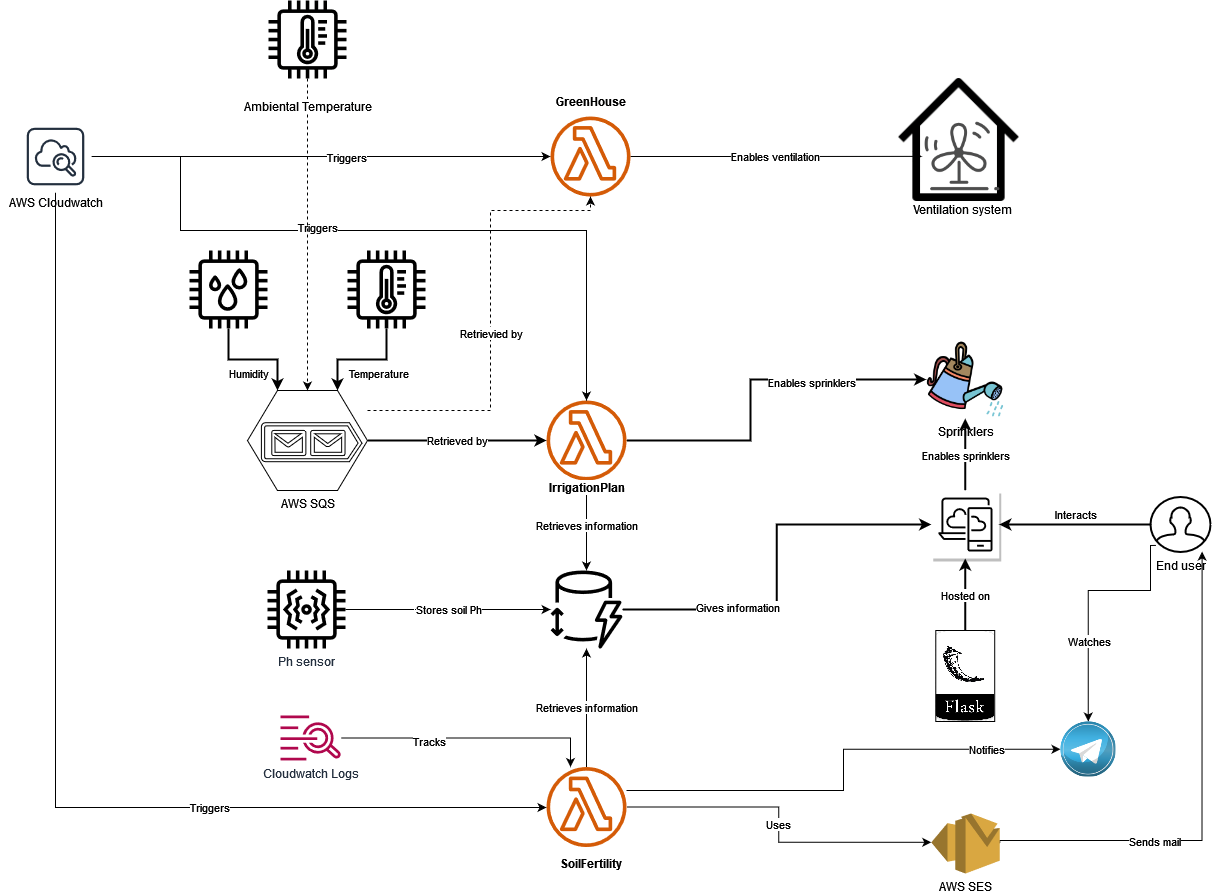

The diagram above was exported from draw.io. Its source (the exported page's mxGraphModel, read from the mxfile embedded in the PNG):
<mxGraphModel dx="1955" dy="2149" grid="1" gridSize="10" guides="1" tooltips="1" connect="1" arrows="1" fold="1" page="1" pageScale="1" pageWidth="827" pageHeight="1169" math="0" shadow="0">
  <root>
    <mxCell id="0" />
    <mxCell id="1" parent="0" />
    <mxCell id="MUBPIiGN_9hbW92XhwVn-35" value="" style="shape=image;html=1;verticalAlign=top;verticalLabelPosition=bottom;labelBackgroundColor=#ffffff;imageAspect=0;aspect=fixed;image=https://cdn4.iconfinder.com/data/icons/essential-3/32/372-Home-128.png;fontColor=#000000;strokeWidth=1;fillColor=#000000;gradientColor=#2B0AFF;labelBorderColor=none;" parent="1" vertex="1">
      <mxGeometry x="976.88" y="-1022" width="123.12" height="123.12" as="geometry" />
    </mxCell>
    <mxCell id="ycss9AsV4adxa-Ha-0SO-7" style="edgeStyle=orthogonalEdgeStyle;rounded=0;orthogonalLoop=1;jettySize=auto;html=1;entryX=0.25;entryY=0;entryDx=0;entryDy=0;entryPerimeter=0;strokeWidth=2;" parent="1" source="ycss9AsV4adxa-Ha-0SO-1" target="ycss9AsV4adxa-Ha-0SO-3" edge="1">
      <mxGeometry relative="1" as="geometry" />
    </mxCell>
    <mxCell id="ycss9AsV4adxa-Ha-0SO-10" value="Humidity" style="edgeLabel;html=1;align=center;verticalAlign=top;resizable=0;points=[];" parent="ycss9AsV4adxa-Ha-0SO-7" vertex="1" connectable="0">
      <mxGeometry x="0.2252" y="-4" relative="1" as="geometry">
        <mxPoint x="-18" y="-3" as="offset" />
      </mxGeometry>
    </mxCell>
    <mxCell id="ycss9AsV4adxa-Ha-0SO-1" value="" style="sketch=0;outlineConnect=0;fontColor=#232F3E;gradientColor=none;fillColor=#000000;strokeColor=none;dashed=0;verticalLabelPosition=bottom;verticalAlign=top;align=center;html=1;fontSize=12;fontStyle=0;aspect=fixed;pointerEvents=1;shape=mxgraph.aws4.iot_thing_humidity_sensor;" parent="1" vertex="1">
      <mxGeometry x="269" y="-850" width="78" height="78" as="geometry" />
    </mxCell>
    <mxCell id="ycss9AsV4adxa-Ha-0SO-8" style="edgeStyle=orthogonalEdgeStyle;rounded=0;orthogonalLoop=1;jettySize=auto;html=1;entryX=0.75;entryY=0;entryDx=0;entryDy=0;entryPerimeter=0;strokeWidth=2;" parent="1" source="ycss9AsV4adxa-Ha-0SO-2" target="ycss9AsV4adxa-Ha-0SO-3" edge="1">
      <mxGeometry relative="1" as="geometry" />
    </mxCell>
    <mxCell id="ycss9AsV4adxa-Ha-0SO-9" value="Temperature" style="edgeLabel;html=1;align=center;verticalAlign=top;resizable=0;points=[];" parent="ycss9AsV4adxa-Ha-0SO-8" vertex="1" connectable="0">
      <mxGeometry x="-0.1892" y="2" relative="1" as="geometry">
        <mxPoint x="5" y="-1" as="offset" />
      </mxGeometry>
    </mxCell>
    <mxCell id="ycss9AsV4adxa-Ha-0SO-2" value="" style="sketch=0;outlineConnect=0;fontColor=#232F3E;gradientColor=none;fillColor=#000000;strokeColor=none;dashed=0;verticalLabelPosition=bottom;verticalAlign=top;align=center;html=1;fontSize=12;fontStyle=0;aspect=fixed;pointerEvents=1;shape=mxgraph.aws4.iot_thing_temperature_sensor;" parent="1" vertex="1">
      <mxGeometry x="427" y="-850" width="78" height="78" as="geometry" />
    </mxCell>
    <mxCell id="ycss9AsV4adxa-Ha-0SO-12" value="Retrieved by" style="edgeStyle=orthogonalEdgeStyle;rounded=0;orthogonalLoop=1;jettySize=auto;html=1;strokeWidth=2;" parent="1" source="ycss9AsV4adxa-Ha-0SO-3" target="ycss9AsV4adxa-Ha-0SO-11" edge="1">
      <mxGeometry relative="1" as="geometry" />
    </mxCell>
    <mxCell id="MUBPIiGN_9hbW92XhwVn-25" style="edgeStyle=orthogonalEdgeStyle;rounded=0;orthogonalLoop=1;jettySize=auto;html=1;dashed=1;fontColor=#000000;" parent="1" source="ycss9AsV4adxa-Ha-0SO-3" target="MUBPIiGN_9hbW92XhwVn-3" edge="1">
      <mxGeometry relative="1" as="geometry">
        <Array as="points">
          <mxPoint x="570" y="-690" />
          <mxPoint x="570" y="-890" />
          <mxPoint x="670" y="-890" />
        </Array>
      </mxGeometry>
    </mxCell>
    <mxCell id="MUBPIiGN_9hbW92XhwVn-26" value="Retrievied by" style="edgeLabel;html=1;align=center;verticalAlign=middle;resizable=0;points=[];fontColor=#000000;" parent="MUBPIiGN_9hbW92XhwVn-25" vertex="1" connectable="0">
      <mxGeometry x="-0.0755" relative="1" as="geometry">
        <mxPoint y="1" as="offset" />
      </mxGeometry>
    </mxCell>
    <mxCell id="ycss9AsV4adxa-Ha-0SO-3" value="&lt;div&gt;AWS SQS&lt;/div&gt;" style="verticalLabelPosition=bottom;html=1;verticalAlign=top;align=center;shape=mxgraph.azure.storage_queue;" parent="1" vertex="1">
      <mxGeometry x="327" y="-710" width="120" height="100" as="geometry" />
    </mxCell>
    <mxCell id="ycss9AsV4adxa-Ha-0SO-29" style="edgeStyle=orthogonalEdgeStyle;rounded=0;orthogonalLoop=1;jettySize=auto;html=1;entryX=0;entryY=0.5;entryDx=0;entryDy=0;strokeWidth=2;verticalAlign=middle;labelPosition=center;verticalLabelPosition=top;align=center;" parent="1" source="ycss9AsV4adxa-Ha-0SO-11" target="ycss9AsV4adxa-Ha-0SO-28" edge="1">
      <mxGeometry relative="1" as="geometry">
        <Array as="points">
          <mxPoint x="830" y="-660" />
          <mxPoint x="830" y="-721" />
        </Array>
      </mxGeometry>
    </mxCell>
    <mxCell id="MUBPIiGN_9hbW92XhwVn-27" value="Enables sprinklers" style="edgeLabel;html=1;align=center;verticalAlign=middle;resizable=0;points=[];fontColor=#000000;" parent="ycss9AsV4adxa-Ha-0SO-29" vertex="1" connectable="0">
      <mxGeometry x="0.3583" y="-2" relative="1" as="geometry">
        <mxPoint as="offset" />
      </mxGeometry>
    </mxCell>
    <mxCell id="MUBPIiGN_9hbW92XhwVn-28" value="Retrieves information" style="edgeStyle=orthogonalEdgeStyle;rounded=0;orthogonalLoop=1;jettySize=auto;html=1;fontColor=#000000;" parent="1" source="ycss9AsV4adxa-Ha-0SO-11" target="ycss9AsV4adxa-Ha-0SO-21" edge="1">
      <mxGeometry relative="1" as="geometry" />
    </mxCell>
    <mxCell id="ycss9AsV4adxa-Ha-0SO-11" value="" style="sketch=0;outlineConnect=0;fontColor=#232F3E;gradientColor=none;fillColor=#D45B07;strokeColor=none;dashed=0;verticalLabelPosition=bottom;verticalAlign=top;align=center;html=1;fontSize=12;fontStyle=0;aspect=fixed;pointerEvents=1;shape=mxgraph.aws4.lambda_function;" parent="1" vertex="1">
      <mxGeometry x="626" y="-700" width="80" height="80" as="geometry" />
    </mxCell>
    <mxCell id="MUBPIiGN_9hbW92XhwVn-14" style="edgeStyle=orthogonalEdgeStyle;rounded=0;orthogonalLoop=1;jettySize=auto;html=1;fontColor=#000000;" parent="1" source="ycss9AsV4adxa-Ha-0SO-16" target="MUBPIiGN_9hbW92XhwVn-3" edge="1">
      <mxGeometry relative="1" as="geometry">
        <Array as="points">
          <mxPoint x="664" y="-960" />
        </Array>
      </mxGeometry>
    </mxCell>
    <mxCell id="MUBPIiGN_9hbW92XhwVn-22" value="Triggers" style="edgeLabel;html=1;align=center;verticalAlign=middle;resizable=0;points=[];fontColor=#000000;" parent="MUBPIiGN_9hbW92XhwVn-14" vertex="1" connectable="0">
      <mxGeometry x="0.1068" relative="1" as="geometry">
        <mxPoint x="-1" as="offset" />
      </mxGeometry>
    </mxCell>
    <mxCell id="MUBPIiGN_9hbW92XhwVn-15" style="edgeStyle=orthogonalEdgeStyle;rounded=0;orthogonalLoop=1;jettySize=auto;html=1;fontColor=#000000;" parent="1" source="ycss9AsV4adxa-Ha-0SO-16" target="ycss9AsV4adxa-Ha-0SO-11" edge="1">
      <mxGeometry relative="1" as="geometry">
        <Array as="points">
          <mxPoint x="260" y="-944" />
          <mxPoint x="260" y="-870" />
          <mxPoint x="666" y="-870" />
        </Array>
      </mxGeometry>
    </mxCell>
    <mxCell id="MUBPIiGN_9hbW92XhwVn-23" value="Triggers" style="edgeLabel;html=1;align=center;verticalAlign=middle;resizable=0;points=[];fontColor=#000000;" parent="MUBPIiGN_9hbW92XhwVn-15" vertex="1" connectable="0">
      <mxGeometry x="-0.1935" y="4" relative="1" as="geometry">
        <mxPoint x="1" as="offset" />
      </mxGeometry>
    </mxCell>
    <mxCell id="MUBPIiGN_9hbW92XhwVn-19" style="edgeStyle=orthogonalEdgeStyle;rounded=0;orthogonalLoop=1;jettySize=auto;html=1;fontColor=#000000;" parent="1" source="ycss9AsV4adxa-Ha-0SO-16" target="MUBPIiGN_9hbW92XhwVn-5" edge="1">
      <mxGeometry relative="1" as="geometry">
        <Array as="points">
          <mxPoint x="135" y="-293" />
        </Array>
      </mxGeometry>
    </mxCell>
    <mxCell id="MUBPIiGN_9hbW92XhwVn-24" value="Triggers" style="edgeLabel;html=1;align=center;verticalAlign=middle;resizable=0;points=[];fontColor=#000000;" parent="MUBPIiGN_9hbW92XhwVn-19" vertex="1" connectable="0">
      <mxGeometry x="0.3893" y="1" relative="1" as="geometry">
        <mxPoint as="offset" />
      </mxGeometry>
    </mxCell>
    <mxCell id="ycss9AsV4adxa-Ha-0SO-16" value="" style="sketch=0;outlineConnect=0;fontColor=#232F3E;gradientColor=none;strokeColor=#232F3E;fillColor=#ffffff;dashed=0;verticalLabelPosition=bottom;verticalAlign=top;align=center;html=1;fontSize=12;fontStyle=0;aspect=fixed;shape=mxgraph.aws4.resourceIcon;resIcon=mxgraph.aws4.instance_with_cloudwatch;" parent="1" vertex="1">
      <mxGeometry x="99" y="-980" width="72" height="72" as="geometry" />
    </mxCell>
    <mxCell id="ycss9AsV4adxa-Ha-0SO-19" value="&lt;div&gt;AWS Cloudwatch&lt;/div&gt;" style="text;html=1;align=center;verticalAlign=middle;resizable=0;points=[];autosize=1;strokeColor=none;fillColor=none;" parent="1" vertex="1">
      <mxGeometry x="80" y="-908" width="110" height="20" as="geometry" />
    </mxCell>
    <mxCell id="ycss9AsV4adxa-Ha-0SO-36" style="edgeStyle=orthogonalEdgeStyle;rounded=0;orthogonalLoop=1;jettySize=auto;html=1;entryX=0;entryY=0.5;entryDx=0;entryDy=0;entryPerimeter=0;fontColor=none;strokeWidth=2;verticalAlign=top;" parent="1" source="ycss9AsV4adxa-Ha-0SO-21" target="ycss9AsV4adxa-Ha-0SO-31" edge="1">
      <mxGeometry relative="1" as="geometry" />
    </mxCell>
    <mxCell id="MUBPIiGN_9hbW92XhwVn-33" value="Gives information" style="edgeLabel;html=1;align=center;verticalAlign=middle;resizable=0;points=[];fontColor=#000000;" parent="ycss9AsV4adxa-Ha-0SO-36" vertex="1" connectable="0">
      <mxGeometry x="-0.4257" y="3" relative="1" as="geometry">
        <mxPoint x="1" as="offset" />
      </mxGeometry>
    </mxCell>
    <mxCell id="ycss9AsV4adxa-Ha-0SO-21" value="" style="sketch=0;outlineConnect=0;fontColor=#232F3E;gradientColor=none;fillColor=#000000;strokeColor=none;dashed=0;verticalLabelPosition=bottom;verticalAlign=top;align=center;html=1;fontSize=12;fontStyle=0;aspect=fixed;pointerEvents=1;shape=mxgraph.aws4.dynamodb_standard_infrequent_access_table_class;" parent="1" vertex="1">
      <mxGeometry x="628.5" y="-530" width="75" height="78" as="geometry" />
    </mxCell>
    <mxCell id="ycss9AsV4adxa-Ha-0SO-32" value="Hosted on" style="edgeStyle=orthogonalEdgeStyle;rounded=0;orthogonalLoop=1;jettySize=auto;html=1;entryX=0.5;entryY=1;entryDx=0;entryDy=0;entryPerimeter=0;fontColor=none;strokeWidth=2;" parent="1" source="ycss9AsV4adxa-Ha-0SO-27" target="ycss9AsV4adxa-Ha-0SO-31" edge="1">
      <mxGeometry relative="1" as="geometry" />
    </mxCell>
    <mxCell id="ycss9AsV4adxa-Ha-0SO-27" value="" style="shape=image;verticalLabelPosition=bottom;verticalAlign=top;imageAspect=0;image=https://external-content.duckduckgo.com/iu/?u=https%3A%2F%2Fi.pinimg.com%2Foriginals%2F8c%2F8c%2F43%2F8c8c43236c00d825a25b065363129e1a.png&amp;f=1&amp;nofb=1;fillColor=#000000;clipPath=inset(4.27% 22% 6.66% 21.67% round 6%);aspect=fixed;imageBorder=default;" parent="1" vertex="1">
      <mxGeometry x="1015.29" y="-470" width="58.92" height="91" as="geometry" />
    </mxCell>
    <mxCell id="ycss9AsV4adxa-Ha-0SO-28" value="Sprinklers" style="shape=image;html=1;verticalAlign=top;verticalLabelPosition=bottom;labelBackgroundColor=#ffffff;imageAspect=0;aspect=fixed;image=https://cdn2.iconfinder.com/data/icons/spring-30/30/Watering_Can-128.png;fillColor=#000000;" parent="1" vertex="1">
      <mxGeometry x="1005.75" y="-760" width="78" height="78" as="geometry" />
    </mxCell>
    <mxCell id="ycss9AsV4adxa-Ha-0SO-33" value="Enables sprinklers" style="edgeStyle=orthogonalEdgeStyle;rounded=0;orthogonalLoop=1;jettySize=auto;html=1;entryX=0.5;entryY=1;entryDx=0;entryDy=0;fontColor=none;strokeWidth=2;" parent="1" source="ycss9AsV4adxa-Ha-0SO-31" target="ycss9AsV4adxa-Ha-0SO-28" edge="1">
      <mxGeometry relative="1" as="geometry" />
    </mxCell>
    <mxCell id="ycss9AsV4adxa-Ha-0SO-31" value="" style="sketch=0;points=[[0,0,0],[0.25,0,0],[0.5,0,0],[0.75,0,0],[1,0,0],[0,1,0],[0.25,1,0],[0.5,1,0],[0.75,1,0],[1,1,0],[0,0.25,0],[0,0.5,0],[0,0.75,0],[1,0.25,0],[1,0.5,0],[1,0.75,0]];outlineConnect=0;gradientDirection=north;dashed=0;verticalLabelPosition=bottom;verticalAlign=top;align=center;html=1;fontSize=12;fontStyle=0;aspect=fixed;shape=mxgraph.aws4.resourceIcon;resIcon=mxgraph.aws4.desktop_and_app_streaming;labelBackgroundColor=none;perimeterSpacing=0;shadow=1;" parent="1" vertex="1">
      <mxGeometry x="1010.75" y="-610" width="68" height="68" as="geometry" />
    </mxCell>
    <mxCell id="ycss9AsV4adxa-Ha-0SO-40" value="Interacts" style="edgeStyle=orthogonalEdgeStyle;rounded=0;orthogonalLoop=1;jettySize=auto;html=1;entryX=1;entryY=0.5;entryDx=0;entryDy=0;entryPerimeter=0;fontColor=none;strokeWidth=2;verticalAlign=bottom;" parent="1" source="ycss9AsV4adxa-Ha-0SO-39" target="ycss9AsV4adxa-Ha-0SO-31" edge="1">
      <mxGeometry relative="1" as="geometry" />
    </mxCell>
    <mxCell id="9mzrifm7qnmV3hdRY3jS-9" style="edgeStyle=orthogonalEdgeStyle;rounded=0;orthogonalLoop=1;jettySize=auto;html=1;entryX=0.5;entryY=0;entryDx=0;entryDy=0;startArrow=none;startFill=0;endArrow=classic;endFill=1;exitX=0.091;exitY=0.88;exitDx=0;exitDy=0;exitPerimeter=0;" edge="1" parent="1" source="ycss9AsV4adxa-Ha-0SO-39" target="9mzrifm7qnmV3hdRY3jS-6">
      <mxGeometry relative="1" as="geometry">
        <Array as="points">
          <mxPoint x="1230" y="-555" />
          <mxPoint x="1230" y="-510" />
          <mxPoint x="1168" y="-510" />
        </Array>
      </mxGeometry>
    </mxCell>
    <mxCell id="9mzrifm7qnmV3hdRY3jS-12" value="Watches" style="edgeLabel;html=1;align=center;verticalAlign=middle;resizable=0;points=[];" vertex="1" connectable="0" parent="9mzrifm7qnmV3hdRY3jS-9">
      <mxGeometry x="0.3253" relative="1" as="geometry">
        <mxPoint as="offset" />
      </mxGeometry>
    </mxCell>
    <mxCell id="ycss9AsV4adxa-Ha-0SO-39" value="End user" style="html=1;verticalLabelPosition=bottom;align=center;labelBackgroundColor=#ffffff;verticalAlign=top;strokeWidth=2;strokeColor=#000000;shadow=0;dashed=0;shape=mxgraph.ios7.icons.user;fontColor=none;fillColor=#FFFFFF;" parent="1" vertex="1">
      <mxGeometry x="1230" y="-603.5" width="60" height="55" as="geometry" />
    </mxCell>
    <mxCell id="MUBPIiGN_9hbW92XhwVn-9" value="Stores soil Ph" style="edgeStyle=orthogonalEdgeStyle;rounded=0;orthogonalLoop=1;jettySize=auto;html=1;fontColor=#000000;" parent="1" source="MUBPIiGN_9hbW92XhwVn-1" target="ycss9AsV4adxa-Ha-0SO-21" edge="1">
      <mxGeometry relative="1" as="geometry">
        <mxPoint x="486" y="-500" as="targetPoint" />
        <Array as="points">
          <mxPoint x="469" y="-491" />
          <mxPoint x="469" y="-491" />
        </Array>
      </mxGeometry>
    </mxCell>
    <mxCell id="MUBPIiGN_9hbW92XhwVn-17" value="&lt;div&gt;&lt;br&gt;&lt;/div&gt;&lt;div&gt;&lt;br&gt;&lt;/div&gt;" style="edgeLabel;html=1;align=center;verticalAlign=middle;resizable=0;points=[];fontColor=#000000;" parent="MUBPIiGN_9hbW92XhwVn-9" vertex="1" connectable="0">
      <mxGeometry x="-0.3369" y="-5" relative="1" as="geometry">
        <mxPoint as="offset" />
      </mxGeometry>
    </mxCell>
    <mxCell id="MUBPIiGN_9hbW92XhwVn-1" value="Ph sensor" style="sketch=0;outlineConnect=0;fontColor=#232F3E;gradientColor=none;fillColor=#000000;strokeColor=none;dashed=0;verticalLabelPosition=bottom;verticalAlign=top;align=center;html=1;fontSize=12;fontStyle=0;aspect=fixed;pointerEvents=1;shape=mxgraph.aws4.iot_thing_vibration_sensor;" parent="1" vertex="1">
      <mxGeometry x="347" y="-530" width="78" height="78" as="geometry" />
    </mxCell>
    <mxCell id="MUBPIiGN_9hbW92XhwVn-2" value="Ventilation system" style="shape=image;html=1;verticalAlign=top;verticalLabelPosition=bottom;labelBackgroundColor=#ffffff;imageAspect=0;aspect=fixed;image=https://cdn3.iconfinder.com/data/icons/travelling-icon-set/800/fan-128.png;fontColor=#000000;fillColor=#000000;imageBorder=none;imageBackground=none;" parent="1" vertex="1">
      <mxGeometry x="1001.5" y="-984.25" width="80.25" height="80.25" as="geometry" />
    </mxCell>
    <mxCell id="MUBPIiGN_9hbW92XhwVn-13" value="Enables ventilation" style="edgeStyle=orthogonalEdgeStyle;rounded=0;orthogonalLoop=1;jettySize=auto;html=1;entryX=0;entryY=0.5;entryDx=0;entryDy=0;fontColor=#000000;" parent="1" source="MUBPIiGN_9hbW92XhwVn-3" target="MUBPIiGN_9hbW92XhwVn-2" edge="1">
      <mxGeometry relative="1" as="geometry" />
    </mxCell>
    <mxCell id="MUBPIiGN_9hbW92XhwVn-3" value="" style="sketch=0;outlineConnect=0;fontColor=#232F3E;gradientColor=none;fillColor=#D45B07;strokeColor=none;dashed=0;verticalLabelPosition=bottom;verticalAlign=top;align=center;html=1;fontSize=12;fontStyle=0;aspect=fixed;pointerEvents=1;shape=mxgraph.aws4.lambda_function;" parent="1" vertex="1">
      <mxGeometry x="630" y="-984" width="80" height="80" as="geometry" />
    </mxCell>
    <mxCell id="MUBPIiGN_9hbW92XhwVn-12" style="edgeStyle=orthogonalEdgeStyle;rounded=0;orthogonalLoop=1;jettySize=auto;html=1;fontColor=#000000;startArrow=none;entryX=0.5;entryY=0;entryDx=0;entryDy=0;entryPerimeter=0;dashed=1;" parent="1" source="MUBPIiGN_9hbW92XhwVn-4" target="ycss9AsV4adxa-Ha-0SO-3" edge="1">
      <mxGeometry relative="1" as="geometry">
        <Array as="points" />
      </mxGeometry>
    </mxCell>
    <mxCell id="MUBPIiGN_9hbW92XhwVn-4" value="" style="sketch=0;outlineConnect=0;fontColor=#232F3E;gradientColor=none;fillColor=#000000;strokeColor=none;dashed=0;verticalLabelPosition=bottom;verticalAlign=top;align=center;html=1;fontSize=12;fontStyle=0;aspect=fixed;pointerEvents=1;shape=mxgraph.aws4.iot_thing_temperature_sensor;" parent="1" vertex="1">
      <mxGeometry x="348" y="-1100" width="78" height="78" as="geometry" />
    </mxCell>
    <mxCell id="MUBPIiGN_9hbW92XhwVn-7" value="Retrieves information" style="edgeStyle=orthogonalEdgeStyle;rounded=0;orthogonalLoop=1;jettySize=auto;html=1;fontColor=#000000;" parent="1" source="MUBPIiGN_9hbW92XhwVn-5" target="ycss9AsV4adxa-Ha-0SO-21" edge="1">
      <mxGeometry relative="1" as="geometry" />
    </mxCell>
    <mxCell id="MUBPIiGN_9hbW92XhwVn-10" value="Uses" style="edgeStyle=orthogonalEdgeStyle;rounded=0;orthogonalLoop=1;jettySize=auto;html=1;entryX=0;entryY=0.48;entryDx=0;entryDy=0;entryPerimeter=0;fontColor=#000000;" parent="1" source="MUBPIiGN_9hbW92XhwVn-5" target="MUBPIiGN_9hbW92XhwVn-6" edge="1">
      <mxGeometry relative="1" as="geometry" />
    </mxCell>
    <mxCell id="9mzrifm7qnmV3hdRY3jS-10" style="edgeStyle=orthogonalEdgeStyle;rounded=0;orthogonalLoop=1;jettySize=auto;html=1;entryX=0;entryY=0.5;entryDx=0;entryDy=0;startArrow=none;startFill=0;endArrow=classic;endFill=1;" edge="1" parent="1" source="MUBPIiGN_9hbW92XhwVn-5" target="9mzrifm7qnmV3hdRY3jS-6">
      <mxGeometry relative="1" as="geometry">
        <Array as="points">
          <mxPoint x="923" y="-310" />
          <mxPoint x="923" y="-351" />
        </Array>
      </mxGeometry>
    </mxCell>
    <mxCell id="9mzrifm7qnmV3hdRY3jS-11" value="Notifies" style="edgeLabel;html=1;align=center;verticalAlign=middle;resizable=0;points=[];" vertex="1" connectable="0" parent="9mzrifm7qnmV3hdRY3jS-10">
      <mxGeometry x="0.6831" y="1" relative="1" as="geometry">
        <mxPoint as="offset" />
      </mxGeometry>
    </mxCell>
    <mxCell id="MUBPIiGN_9hbW92XhwVn-5" value="" style="sketch=0;outlineConnect=0;fontColor=#232F3E;gradientColor=none;fillColor=#D45B07;strokeColor=none;dashed=0;verticalLabelPosition=bottom;verticalAlign=top;align=center;html=1;fontSize=12;fontStyle=0;aspect=fixed;pointerEvents=1;shape=mxgraph.aws4.lambda_function;" parent="1" vertex="1">
      <mxGeometry x="626" y="-333.5" width="80" height="80" as="geometry" />
    </mxCell>
    <mxCell id="MUBPIiGN_9hbW92XhwVn-11" style="edgeStyle=orthogonalEdgeStyle;rounded=0;orthogonalLoop=1;jettySize=auto;html=1;fontColor=#000000;exitX=1;exitY=0.5;exitDx=0;exitDy=0;exitPerimeter=0;entryX=0.86;entryY=0.992;entryDx=0;entryDy=0;entryPerimeter=0;" parent="1" source="MUBPIiGN_9hbW92XhwVn-6" target="ycss9AsV4adxa-Ha-0SO-39" edge="1">
      <mxGeometry relative="1" as="geometry">
        <mxPoint x="1280" y="-500" as="targetPoint" />
        <Array as="points">
          <mxPoint x="1079" y="-260" />
          <mxPoint x="1282" y="-260" />
        </Array>
      </mxGeometry>
    </mxCell>
    <mxCell id="MUBPIiGN_9hbW92XhwVn-29" value="Sends mail" style="edgeLabel;html=1;align=center;verticalAlign=middle;resizable=0;points=[];fontColor=#000000;" parent="MUBPIiGN_9hbW92XhwVn-11" vertex="1" connectable="0">
      <mxGeometry x="-0.3673" y="7" relative="1" as="geometry">
        <mxPoint x="-1" y="7" as="offset" />
      </mxGeometry>
    </mxCell>
    <mxCell id="MUBPIiGN_9hbW92XhwVn-6" value="AWS SES" style="outlineConnect=0;dashed=0;verticalLabelPosition=bottom;verticalAlign=top;align=center;html=1;shape=mxgraph.aws3.ses;fillColor=#D9A741;gradientColor=none;fontColor=#000000;" parent="1" vertex="1">
      <mxGeometry x="1010.75" y="-287" width="68.5" height="60" as="geometry" />
    </mxCell>
    <mxCell id="MUBPIiGN_9hbW92XhwVn-20" value="Ambiental Temperature" style="text;html=1;align=center;verticalAlign=middle;resizable=0;points=[];autosize=1;strokeColor=none;fillColor=none;fontColor=#000000;labelBackgroundColor=default;" parent="1" vertex="1">
      <mxGeometry x="317" y="-1004" width="140" height="20" as="geometry" />
    </mxCell>
    <mxCell id="MUBPIiGN_9hbW92XhwVn-30" value="GreenHouse" style="text;html=1;align=center;verticalAlign=middle;resizable=0;points=[];autosize=1;strokeColor=none;fillColor=none;fontColor=#000000;fontStyle=1" parent="1" vertex="1">
      <mxGeometry x="625" y="-1009" width="90" height="20" as="geometry" />
    </mxCell>
    <mxCell id="MUBPIiGN_9hbW92XhwVn-31" value="&lt;b&gt;IrrigationPlan&lt;/b&gt;" style="text;html=1;align=center;verticalAlign=middle;resizable=0;points=[];autosize=1;strokeColor=none;fillColor=none;fontColor=#000000;labelBackgroundColor=default;" parent="1" vertex="1">
      <mxGeometry x="621" y="-623.5" width="90" height="20" as="geometry" />
    </mxCell>
    <mxCell id="MUBPIiGN_9hbW92XhwVn-32" value="&lt;span style=&quot;background-color: rgb(255, 255, 255);&quot;&gt;&lt;b&gt;SoilFertility&lt;/b&gt;&lt;/span&gt;" style="text;html=1;align=center;verticalAlign=middle;resizable=0;points=[];autosize=1;strokeColor=none;fillColor=none;fontColor=#000000;" parent="1" vertex="1">
      <mxGeometry x="630" y="-247" width="80" height="20" as="geometry" />
    </mxCell>
    <mxCell id="IC8NpVFg6yKy_npnF94I-2" style="edgeStyle=orthogonalEdgeStyle;rounded=0;orthogonalLoop=1;jettySize=auto;html=1;" parent="1" source="IC8NpVFg6yKy_npnF94I-1" target="MUBPIiGN_9hbW92XhwVn-5" edge="1">
      <mxGeometry relative="1" as="geometry">
        <Array as="points">
          <mxPoint x="650" y="-362" />
        </Array>
      </mxGeometry>
    </mxCell>
    <mxCell id="IC8NpVFg6yKy_npnF94I-3" value="Tracks" style="edgeLabel;html=1;align=center;verticalAlign=middle;resizable=0;points=[];" parent="IC8NpVFg6yKy_npnF94I-2" vertex="1" connectable="0">
      <mxGeometry x="-0.3314" y="-1" relative="1" as="geometry">
        <mxPoint y="1" as="offset" />
      </mxGeometry>
    </mxCell>
    <mxCell id="IC8NpVFg6yKy_npnF94I-1" value="Cloudwatch Logs" style="sketch=0;outlineConnect=0;fontColor=#232F3E;gradientColor=none;fillColor=#B0084D;strokeColor=none;dashed=0;verticalLabelPosition=bottom;verticalAlign=top;align=center;html=1;fontSize=12;fontStyle=0;aspect=fixed;pointerEvents=1;shape=mxgraph.aws4.logs;" parent="1" vertex="1">
      <mxGeometry x="360" y="-385.08" width="60.62" height="45.08" as="geometry" />
    </mxCell>
    <mxCell id="9mzrifm7qnmV3hdRY3jS-6" value="" style="shape=image;html=1;verticalAlign=top;verticalLabelPosition=bottom;labelBackgroundColor=#ffffff;imageAspect=0;aspect=fixed;image=https://cdn2.iconfinder.com/data/icons/social-media-round-set/590/Telegram-128.png" vertex="1" parent="1">
      <mxGeometry x="1140" y="-379" width="55.5" height="55.5" as="geometry" />
    </mxCell>
  </root>
</mxGraphModel>